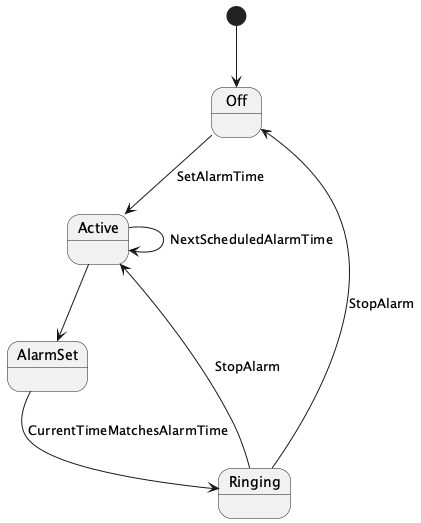

The diagram above was rendered by PlantUML. Its source (embedded in the PNG):
@startuml
[*] --> Off
Off --> Active : SetAlarmTime
Active --> AlarmSet
AlarmSet --> Ringing : CurrentTimeMatchesAlarmTime
Ringing --> Off : StopAlarm
Ringing --> Active : StopAlarm
Active --> Active : NextScheduledAlarmTime

state Off {
}

state Active {
}

state AlarmSet {
}

state Ringing {
}

@enduml